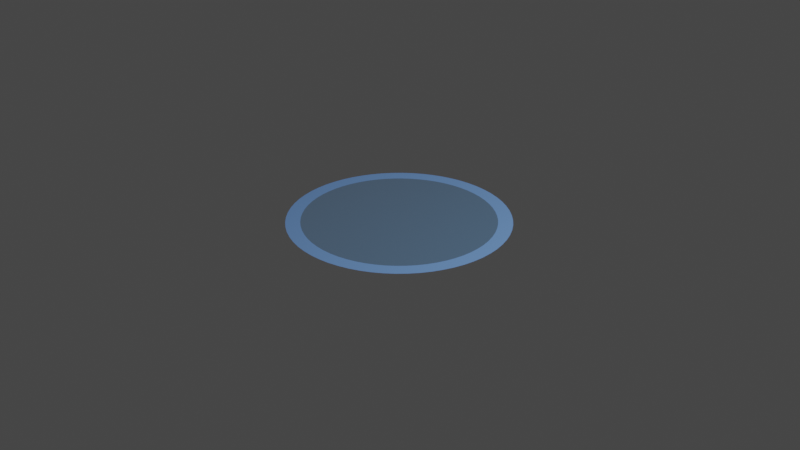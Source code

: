 # Source: RotateGizmoGeom.blend  (saved by Blender 2.91.10; exported with 4.5.12 LTS)
import bpy
from mathutils import Matrix  # noqa: F401  (used for matrix-valued properties, if any)

bpy.ops.wm.read_factory_settings(use_empty=True)
scene = bpy.context.scene
scene.name = 'Scene'

# ---- collections
col_collection = bpy.data.collections.new('Collection'); scene.collection.children.link(col_collection)

# ---- materials (node trees are filled in below, after node groups)
mat_material_001 = bpy.data.materials.new('Material.001')
mat_material_001.use_transparent_shadow = False
mat_material_002 = bpy.data.materials.new('Material.002')
mat_material_002.use_transparent_shadow = False

# ---- material node trees
mat_material_001.use_nodes = True; mat_material_001.node_tree.nodes.clear()
_N = mat_material_001.node_tree.nodes; _L = mat_material_001.node_tree.links
n0 = _N.new('ShaderNodeBsdfPrincipled'); n0.name = 'Principled BSDF'; n0.location = (10, 300)
n0.distribution = 'GGX'
n0.subsurface_method = 'BURLEY'
n0.inputs[0].default_value = (0.1905, 0.3767, 0.8, 1.0)
n0.inputs[3].default_value = 1.45
n0.inputs[27].default_value = (0.0, 0.0, 0.0, 1.0)
n0.inputs[28].default_value = 1.0
n1 = _N.new('ShaderNodeOutputMaterial'); n1.name = 'Material Output'; n1.location = (300, 300)
_L.new(n0.outputs[0], n1.inputs[0])
n1.is_active_output = True
mat_material_002.use_nodes = True; mat_material_002.node_tree.nodes.clear()
_N = mat_material_002.node_tree.nodes; _L = mat_material_002.node_tree.links
n0 = _N.new('ShaderNodeBsdfPrincipled'); n0.name = 'Principled BSDF'; n0.location = (10, 300)
n0.distribution = 'GGX'
n0.subsurface_method = 'BURLEY'
n0.inputs[0].default_value = (0.1651, 0.4279, 0.8, 1.0)
n0.inputs[3].default_value = 1.45
n0.inputs[4].default_value = 0.435
n0.inputs[18].default_value = 0.3785
n0.inputs[27].default_value = (0.0, 0.0, 0.0, 1.0)
n0.inputs[28].default_value = 1.0
n1 = _N.new('ShaderNodeOutputMaterial'); n1.name = 'Material Output'; n1.location = (300, 300)
_L.new(n0.outputs[0], n1.inputs[0])
n1.is_active_output = True

# ---- world
world_world = bpy.data.worlds.new('World'); scene.world = world_world
world_world.use_nodes = True; world_world.node_tree.nodes.clear()
_N = world_world.node_tree.nodes; _L = world_world.node_tree.links
n0 = _N.new('ShaderNodeOutputWorld'); n0.name = 'World Output'; n0.location = (300, 300)
n1 = _N.new('ShaderNodeBackground'); n1.name = 'Background'; n1.location = (10, 300)
n1.inputs[0].default_value = (0.05088, 0.05088, 0.05088, 1.0)
_L.new(n1.outputs[0], n0.inputs[0])
n0.is_active_output = True
world_world.color = (0.05088, 0.05088, 0.05088)
world_world.use_sun_shadow = False
world_world.sun_shadow_jitter_overblur = 0.0

# ---- cameras
cam_camera = bpy.data.cameras.new('Camera')
cam_camera.clip_end = 100.0
cam_camera.ortho_scale = 7.314

# ---- lights
light_light = bpy.data.lights.new('Light', 'POINT')
light_light.transmission_factor = 0.0
light_light.energy = 1000.0
light_light.shadow_soft_size = 0.1
light_light.shadow_maximum_resolution = 0.006
light_light.use_absolute_resolution = True

# ---- meshes
me_circle_001 = bpy.data.meshes.new('Circle.001')
me_circle_001.from_pydata([(0.0, 0.0, 0.0), (0.0, 1.0, 0.0), (-0.09802, 0.9952, 0.0), (-0.1951, 0.9808, 0.0), (-0.2903, 0.9569, 0.0), (-0.3827, 0.9239, 0.0), (-0.4714, 0.8819, 0.0), (-0.5556, 0.8315, 0.0), (-0.6344, 0.773, 0.0), (-0.7071, 0.7071, 0.0), (-0.773, 0.6344, 0.0), (-0.8315, 0.5556, 0.0), (-0.8819, 0.4714, 0.0), (-0.9239, 0.3827, 0.0), (-0.9569, 0.2903, 0.0), (-0.9808, 0.1951, 0.0), (-0.9952, 0.09802, 0.0), (-1.0, -1.629e-07, 0.0), (-0.9952, -0.09802, 0.0), (-0.9808, -0.1951, 0.0), (-0.9569, -0.2903, 0.0), (-0.9239, -0.3827, 0.0), (-0.8819, -0.4714, 0.0), (-0.8315, -0.5556, 0.0), (-0.773, -0.6344, 0.0), (-0.7071, -0.7071, 0.0), (-0.6344, -0.773, 0.0), (-0.5556, -0.8315, 0.0), (-0.4714, -0.8819, 0.0), (-0.3827, -0.9239, 0.0), (-0.2903, -0.9569, 0.0), (-0.1951, -0.9808, 0.0), (-0.09802, -0.9952, 0.0), (8.027e-07, -1.0, 0.0), (0.09802, -0.9952, 0.0), (0.1951, -0.9808, 0.0), (0.2903, -0.9569, 0.0), (0.3827, -0.9239, 0.0), (0.4714, -0.8819, 0.0), (0.5556, -0.8315, 0.0), (0.6344, -0.773, 0.0), (0.7071, -0.7071, 0.0), (0.773, -0.6344, 0.0), (0.8315, -0.5556, 0.0), (0.8819, -0.4714, 0.0), (0.9239, -0.3827, 0.0), (0.9569, -0.2903, 0.0), (0.9808, -0.1951, 0.0), (0.9952, -0.09802, 0.0), (1.0, -4.649e-07, 0.0), (0.9952, 0.09802, 0.0), (0.9808, 0.1951, 0.0), (0.9569, 0.2903, 0.0), (0.9239, 0.3827, 0.0), (0.8819, 0.4714, 0.0), (0.8315, 0.5556, 0.0), (0.773, 0.6344, 0.0), (0.7071, 0.7071, 0.0), (0.6344, 0.773, 0.0), (0.5556, 0.8315, 0.0), (0.4714, 0.8819, 0.0), (0.3827, 0.9239, 0.0), (0.2903, 0.9569, 0.0), (0.1951, 0.9808, 0.0), (0.09802, 0.9952, 0.0), (-8.987e-08, 1.151, 0.0), (-0.1128, 1.145, 0.0), (-0.2245, 1.129, 0.0), (-0.3341, 1.101, 0.0), (-0.4404, 1.063, 0.0), (-0.5425, 1.015, 0.0), (-0.6394, 0.9569, 0.0), (-0.7301, 0.8897, 0.0), (-0.8138, 0.8138, 0.0), (-0.8897, 0.7301, 0.0), (-0.9569, 0.6394, 0.0), (-1.015, 0.5425, 0.0), (-1.063, 0.4404, 0.0), (-1.101, 0.3341, 0.0), (-1.129, 0.2245, 0.0), (-1.145, 0.1128, 0.0), (-1.151, -1.491e-07, 0.0), (-1.145, -0.1128, 0.0), (-1.129, -0.2245, 0.0), (-1.101, -0.3341, 0.0), (-1.063, -0.4404, 0.0), (-1.015, -0.5425, 0.0), (-0.9569, -0.6394, 0.0), (-0.8897, -0.7301, 0.0), (-0.8138, -0.8138, 0.0), (-0.7301, -0.8897, 0.0), (-0.6394, -0.9569, 0.0), (-0.5425, -1.015, 0.0), (-0.4404, -1.063, 0.0), (-0.3341, -1.101, 0.0), (-0.2245, -1.129, 0.0), (-0.1128, -1.145, 0.0), (8.339e-07, -1.151, 0.0), (0.1128, -1.145, 0.0), (0.2245, -1.129, 0.0), (0.3341, -1.101, 0.0), (0.4404, -1.063, 0.0), (0.5425, -1.015, 0.0), (0.6394, -0.9569, 0.0), (0.7301, -0.8897, 0.0), (0.8138, -0.8138, 0.0), (0.8897, -0.7301, 0.0), (0.9569, -0.6394, 0.0), (1.015, -0.5425, 0.0), (1.063, -0.4404, 0.0), (1.101, -0.3341, 0.0), (1.129, -0.2245, 0.0), (1.145, -0.1128, 0.0), (1.151, -4.967e-07, 0.0), (1.145, 0.1128, 0.0), (1.129, 0.2245, 0.0), (1.101, 0.3341, 0.0), (1.063, 0.4404, 0.0), (1.015, 0.5425, 0.0), (0.9569, 0.6394, 0.0), (0.8897, 0.7301, 0.0), (0.8138, 0.8138, 0.0), (0.7301, 0.8897, 0.0), (0.6394, 0.9569, 0.0), (0.5425, 1.015, 0.0), (0.4404, 1.063, 0.0), (0.3341, 1.101, 0.0), (0.2245, 1.129, 0.0), (0.1128, 1.145, 0.0)], [], [(0, 1, 2), (0, 2, 3), (0, 3, 4), (0, 4, 5), (0, 5, 6), (0, 6, 7), (0, 7, 8), (0, 8, 9), (0, 9, 10), (0, 10, 11), (0, 11, 12), (0, 12, 13), (0, 13, 14), (0, 14, 15), (0, 15, 16), (0, 16, 17), (0, 17, 18), (0, 18, 19), (0, 19, 20), (0, 20, 21), (0, 21, 22), (0, 22, 23), (0, 23, 24), (0, 24, 25), (0, 25, 26), (0, 26, 27), (0, 27, 28), (0, 28, 29), (0, 29, 30), (0, 30, 31), (0, 31, 32), (0, 32, 33), (0, 33, 34), (0, 34, 35), (0, 35, 36), (0, 36, 37), (0, 37, 38), (0, 38, 39), (0, 39, 40), (0, 40, 41), (0, 41, 42), (0, 42, 43), (0, 43, 44), (0, 44, 45), (0, 45, 46), (0, 46, 47), (0, 47, 48), (0, 48, 49), (0, 49, 50), (0, 50, 51), (0, 51, 52), (0, 52, 53), (0, 53, 54), (0, 54, 55), (0, 55, 56), (0, 56, 57), (0, 57, 58), (0, 58, 59), (0, 59, 60), (0, 60, 61), (0, 61, 62), (0, 62, 63), (0, 63, 64), (0, 64, 1), (46, 45, 109, 110), (33, 32, 96, 97), (20, 19, 83, 84), (7, 6, 70, 71), (60, 59, 123, 124), (47, 46, 110, 111), (34, 33, 97, 98), (21, 20, 84, 85), (8, 7, 71, 72), (61, 60, 124, 125), (48, 47, 111, 112), (35, 34, 98, 99), (22, 21, 85, 86), (9, 8, 72, 73), (62, 61, 125, 126), (49, 48, 112, 113), (36, 35, 99, 100), (23, 22, 86, 87), (10, 9, 73, 74), (63, 62, 126, 127), (50, 49, 113, 114), (37, 36, 100, 101), (24, 23, 87, 88), (11, 10, 74, 75), (64, 63, 127, 128), (51, 50, 114, 115), (38, 37, 101, 102), (25, 24, 88, 89), (12, 11, 75, 76), (1, 64, 128, 65), (52, 51, 115, 116), (39, 38, 102, 103), (26, 25, 89, 90), (13, 12, 76, 77), (53, 52, 116, 117), (40, 39, 103, 104), (27, 26, 90, 91), (14, 13, 77, 78), (2, 1, 65, 66), (54, 53, 117, 118), (41, 40, 104, 105), (28, 27, 91, 92), (15, 14, 78, 79), (55, 54, 118, 119), (42, 41, 105, 106), (29, 28, 92, 93), (16, 15, 79, 80), (3, 2, 66, 67), (56, 55, 119, 120), (43, 42, 106, 107), (30, 29, 93, 94), (17, 16, 80, 81), (4, 3, 67, 68), (57, 56, 120, 121), (44, 43, 107, 108), (31, 30, 94, 95), (18, 17, 81, 82), (5, 4, 68, 69), (58, 57, 121, 122), (45, 44, 108, 109), (32, 31, 95, 96), (19, 18, 82, 83), (6, 5, 69, 70), (59, 58, 122, 123)])
me_circle_001.polygons.foreach_set('material_index', [1, 1, 1, 1, 1, 1, 1, 1, 1, 1, 1, 1, 1, 1, 1, 1, 1, 1, 1, 1, 1, 1, 1, 1, 1, 1, 1, 1, 1, 1, 1, 1, 1, 1, 1, 1, 1, 1, 1, 1, 1, 1, 1, 1, 1, 1, 1, 1, 1, 1, 1, 1, 1, 1, 1, 1, 1, 1, 1, 1, 1, 1, 1, 1, 0, 0, 0, 0, 0, 0, 0, 0, 0, 0, 0, 0, 0, 0, 0, 0, 0, 0, 0, 0, 0, 0, 0, 0, 0, 0, 0, 0, 0, 0, 0, 0, 0, 0, 0, 0, 0, 0, 0, 0, 0, 0, 0, 0, 0, 0, 0, 0, 0, 0, 0, 0, 0, 0, 0, 0, 0, 0, 0, 0, 0, 0, 0, 0])
_uv = me_circle_001.uv_layers.new(name='UVMap')
_uv.uv.foreach_set('vector', [0.5, 0.5, 0.5, 1.0, 0.451, 0.9976, 0.5, 0.5, 0.451, 0.9976, 0.4025, 0.9904, 0.5, 0.5, 0.4025, 0.9904, 0.3549, 0.9785, 0.5, 0.5, 0.3549, 0.9785, 0.3087, 0.9619, 0.5, 0.5, 0.3087, 0.9619, 0.2643, 0.941, 0.5, 0.5, 0.2643, 0.941, 0.2222, 0.9157, 0.5, 0.5, 0.2222, 0.9157, 0.1828, 0.8865, 0.5, 0.5, 0.1828, 0.8865, 0.1464, 0.8536, 0.5, 0.5, 0.1464, 0.8536, 0.1135, 0.8172, 0.5, 0.5, 0.1135, 0.8172, 0.08427, 0.7778, 0.5, 0.5, 0.08427, 0.7778, 0.05904, 0.7357, 0.5, 0.5, 0.05904, 0.7357, 0.03806, 0.6913, 0.5, 0.5, 0.03806, 0.6913, 0.02153, 0.6451, 0.5, 0.5, 0.02153, 0.6451, 0.009607, 0.5975, 0.5, 0.5, 0.009607, 0.5975, 0.002408, 0.549, 0.5, 0.5, 0.002408, 0.549, 0.0, 0.5, 0.5, 0.5, 0.0, 0.5, 0.002408, 0.451, 0.5, 0.5, 0.002408, 0.451, 0.009607, 0.4025, 0.5, 0.5, 0.009607, 0.4025, 0.02153, 0.3549, 0.5, 0.5, 0.02153, 0.3549, 0.03806, 0.3087, 0.5, 0.5, 0.03806, 0.3087, 0.05904, 0.2643, 0.5, 0.5, 0.05904, 0.2643, 0.08427, 0.2222, 0.5, 0.5, 0.08427, 0.2222, 0.1135, 0.1828, 0.5, 0.5, 0.1135, 0.1828, 0.1464, 0.1464, 0.5, 0.5, 0.1464, 0.1464, 0.1828, 0.1135, 0.5, 0.5, 0.1828, 0.1135, 0.2222, 0.08427, 0.5, 0.5, 0.2222, 0.08427, 0.2643, 0.05904, 0.5, 0.5, 0.2643, 0.05904, 0.3087, 0.03806, 0.5, 0.5, 0.3087, 0.03806, 0.3549, 0.02153, 0.5, 0.5, 0.3549, 0.02153, 0.4025, 0.009607, 0.5, 0.5, 0.4025, 0.009607, 0.451, 0.002408, 0.5, 0.5, 0.451, 0.002408, 0.5, 0.0, 0.5, 0.5, 0.5, 0.0, 0.549, 0.002408, 0.5, 0.5, 0.549, 0.002408, 0.5975, 0.009607, 0.5, 0.5, 0.5975, 0.009607, 0.6451, 0.02153, 0.5, 0.5, 0.6451, 0.02153, 0.6913, 0.03806, 0.5, 0.5, 0.6913, 0.03806, 0.7357, 0.05904, 0.5, 0.5, 0.7357, 0.05904, 0.7778, 0.08427, 0.5, 0.5, 0.7778, 0.08427, 0.8172, 0.1135, 0.5, 0.5, 0.8172, 0.1135, 0.8536, 0.1464, 0.5, 0.5, 0.8536, 0.1464, 0.8865, 0.1828, 0.5, 0.5, 0.8865, 0.1828, 0.9157, 0.2222, 0.5, 0.5, 0.9157, 0.2222, 0.941, 0.2643, 0.5, 0.5, 0.941, 0.2643, 0.9619, 0.3087, 0.5, 0.5, 0.9619, 0.3087, 0.9785, 0.3549, 0.5, 0.5, 0.9785, 0.3549, 0.9904, 0.4025, 0.5, 0.5, 0.9904, 0.4025, 0.9976, 0.451, 0.5, 0.5, 0.9976, 0.451, 1.0, 0.5, 0.5, 0.5, 1.0, 0.5, 0.9976, 0.549, 0.5, 0.5, 0.9976, 0.549, 0.9904, 0.5975, 0.5, 0.5, 0.9904, 0.5975, 0.9785, 0.6451, 0.5, 0.5, 0.9785, 0.6451, 0.9619, 0.6913, 0.5, 0.5, 0.9619, 0.6913, 0.941, 0.7357, 0.5, 0.5, 0.941, 0.7357, 0.9157, 0.7778, 0.5, 0.5, 0.9157, 0.7778, 0.8865, 0.8172, 0.5, 0.5, 0.8865, 0.8172, 0.8536, 0.8536, 0.5, 0.5, 0.8536, 0.8536, 0.8172, 0.8865, 0.5, 0.5, 0.8172, 0.8865, 0.7778, 0.9157, 0.5, 0.5, 0.7778, 0.9157, 0.7357, 0.941, 0.5, 0.5, 0.7357, 0.941, 0.6913, 0.9619, 0.5, 0.5, 0.6913, 0.9619, 0.6451, 0.9785, 0.5, 0.5, 0.6451, 0.9785, 0.5975, 0.9904, 0.5, 0.5, 0.5975, 0.9904, 0.549, 0.9976, 0.5, 0.5, 0.549, 0.9976, 0.5, 1.0, 0.9785, 0.3549, 0.9619, 0.3087, 0.9619, 0.3087, 0.9785, 0.3549, 0.5, 0.0, 0.451, 0.002408, 0.451, 0.002408, 0.5, 0.0, 0.02153, 0.3549, 0.009607, 0.4025, 0.009607, 0.4025, 0.02153, 0.3549, 0.2222, 0.9157, 0.2643, 0.941, 0.2643, 0.941, 0.2222, 0.9157, 0.7357, 0.941, 0.7778, 0.9157, 0.7778, 0.9157, 0.7357, 0.941, 0.9904, 0.4025, 0.9785, 0.3549, 0.9785, 0.3549, 0.9904, 0.4025, 0.549, 0.002408, 0.5, 0.0, 0.5, 0.0, 0.549, 0.002408, 0.03806, 0.3087, 0.02153, 0.3549, 0.02153, 0.3549, 0.03806, 0.3087, 0.1828, 0.8865, 0.2222, 0.9157, 0.2222, 0.9157, 0.1828, 0.8865, 0.6913, 0.9619, 0.7357, 0.941, 0.7357, 0.941, 0.6913, 0.9619, 0.9976, 0.451, 0.9904, 0.4025, 0.9904, 0.4025, 0.9976, 0.451, 0.5975, 0.009607, 0.549, 0.002408, 0.549, 0.002408, 0.5975, 0.009607, 0.05904, 0.2643, 0.03806, 0.3087, 0.03806, 0.3087, 0.05904, 0.2643, 0.1464, 0.8536, 0.1828, 0.8865, 0.1828, 0.8865, 0.1464, 0.8536, 0.6451, 0.9785, 0.6913, 0.9619, 0.6913, 0.9619, 0.6451, 0.9785, 1.0, 0.5, 0.9976, 0.451, 0.9976, 0.451, 1.0, 0.5, 0.6451, 0.02153, 0.5975, 0.009607, 0.5975, 0.009607, 0.6451, 0.02153, 0.08427, 0.2222, 0.05904, 0.2643, 0.05904, 0.2643, 0.08427, 0.2222, 0.1135, 0.8172, 0.1464, 0.8536, 0.1464, 0.8536, 0.1135, 0.8172, 0.5975, 0.9904, 0.6451, 0.9785, 0.6451, 0.9785, 0.5975, 0.9904, 0.9976, 0.549, 1.0, 0.5, 1.0, 0.5, 0.9976, 0.549, 0.6913, 0.03806, 0.6451, 0.02153, 0.6451, 0.02153, 0.6913, 0.03806, 0.1135, 0.1828, 0.08427, 0.2222, 0.08427, 0.2222, 0.1135, 0.1828, 0.08427, 0.7778, 0.1135, 0.8172, 0.1135, 0.8172, 0.08427, 0.7778, 0.549, 0.9976, 0.5975, 0.9904, 0.5975, 0.9904, 0.549, 0.9976, 0.9904, 0.5975, 0.9976, 0.549, 0.9976, 0.549, 0.9904, 0.5975, 0.7357, 0.05904, 0.6913, 0.03806, 0.6913, 0.03806, 0.7357, 0.05904, 0.1464, 0.1464, 0.1135, 0.1828, 0.1135, 0.1828, 0.1464, 0.1464, 0.05904, 0.7357, 0.08427, 0.7778, 0.08427, 0.7778, 0.05904, 0.7357, 0.5, 1.0, 0.549, 0.9976, 0.549, 0.9976, 0.5, 1.0, 0.9785, 0.6451, 0.9904, 0.5975, 0.9904, 0.5975, 0.9785, 0.6451, 0.7778, 0.08427, 0.7357, 0.05904, 0.7357, 0.05904, 0.7778, 0.08427, 0.1828, 0.1135, 0.1464, 0.1464, 0.1464, 0.1464, 0.1828, 0.1135, 0.03806, 0.6913, 0.05904, 0.7357, 0.05904, 0.7357, 0.03806, 0.6913, 0.9619, 0.6913, 0.9785, 0.6451, 0.9785, 0.6451, 0.9619, 0.6913, 0.8172, 0.1135, 0.7778, 0.08427, 0.7778, 0.08427, 0.8172, 0.1135, 0.2222, 0.08427, 0.1828, 0.1135, 0.1828, 0.1135, 0.2222, 0.08427, 0.02153, 0.6451, 0.03806, 0.6913, 0.03806, 0.6913, 0.02153, 0.6451, 0.451, 0.9976, 0.5, 1.0, 0.5, 1.0, 0.451, 0.9976, 0.941, 0.7357, 0.9619, 0.6913, 0.9619, 0.6913, 0.941, 0.7357, 0.8536, 0.1464, 0.8172, 0.1135, 0.8172, 0.1135, 0.8536, 0.1464, 0.2643, 0.05904, 0.2222, 0.08427, 0.2222, 0.08427, 0.2643, 0.05904, 0.009607, 0.5975, 0.02153, 0.6451, 0.02153, 0.6451, 0.009607, 0.5975, 0.9157, 0.7778, 0.941, 0.7357, 0.941, 0.7357, 0.9157, 0.7778, 0.8865, 0.1828, 0.8536, 0.1464, 0.8536, 0.1464, 0.8865, 0.1828, 0.3087, 0.03806, 0.2643, 0.05904, 0.2643, 0.05904, 0.3087, 0.03806, 0.002408, 0.549, 0.009607, 0.5975, 0.009607, 0.5975, 0.002408, 0.549, 0.4025, 0.9904, 0.451, 0.9976, 0.451, 0.9976, 0.4025, 0.9904, 0.8865, 0.8172, 0.9157, 0.7778, 0.9157, 0.7778, 0.8865, 0.8172, 0.9157, 0.2222, 0.8865, 0.1828, 0.8865, 0.1828, 0.9157, 0.2222, 0.3549, 0.02153, 0.3087, 0.03806, 0.3087, 0.03806, 0.3549, 0.02153, 0.0, 0.5, 0.002408, 0.549, 0.002408, 0.549, 0.0, 0.5, 0.3549, 0.9785, 0.4025, 0.9904, 0.4025, 0.9904, 0.3549, 0.9785, 0.8536, 0.8536, 0.8865, 0.8172, 0.8865, 0.8172, 0.8536, 0.8536, 0.941, 0.2643, 0.9157, 0.2222, 0.9157, 0.2222, 0.941, 0.2643, 0.4025, 0.009607, 0.3549, 0.02153, 0.3549, 0.02153, 0.4025, 0.009607, 0.002408, 0.451, 0.0, 0.5, 0.0, 0.5, 0.002408, 0.451, 0.3087, 0.9619, 0.3549, 0.9785, 0.3549, 0.9785, 0.3087, 0.9619, 0.8172, 0.8865, 0.8536, 0.8536, 0.8536, 0.8536, 0.8172, 0.8865, 0.9619, 0.3087, 0.941, 0.2643, 0.941, 0.2643, 0.9619, 0.3087, 0.451, 0.002408, 0.4025, 0.009607, 0.4025, 0.009607, 0.451, 0.002408, 0.009607, 0.4025, 0.002408, 0.451, 0.002408, 0.451, 0.009607, 0.4025, 0.2643, 0.941, 0.3087, 0.9619, 0.3087, 0.9619, 0.2643, 0.941, 0.7778, 0.9157, 0.8172, 0.8865, 0.8172, 0.8865, 0.7778, 0.9157])
me_circle_001.materials.append(mat_material_001)
me_circle_001.materials.append(mat_material_002)
me_circle_001.use_remesh_fix_poles = True
me_circle_001.use_remesh_preserve_attributes = False
me_circle_001.use_mirror_vertex_groups = False
me_circle_001.update()

# ---- objects
ob_light = bpy.data.objects.new('Light', light_light)
ob_camera = bpy.data.objects.new('Camera', cam_camera)
ob_circle = bpy.data.objects.new('Circle', me_circle_001)

# ---- transforms, parenting, visibility, modifiers, constraints
ob_light.location = (4.076, 1.005, 5.904)
ob_light.rotation_euler = (0.6503, 0.05522, 1.866)
ob_light.lock_rotations_4d = False
ob_light.empty_display_type = 'ARROWS'
ob_light.color = (0.0, 0.0, 0.0, 0.0)
ob_light.lineart.crease_threshold = 0.0
ob_camera.location = (7.359, -6.926, 4.958)
ob_camera.rotation_euler = (1.109, 0.0, 0.8149)
ob_camera.lock_rotations_4d = False
ob_camera.empty_display_type = 'ARROWS'
ob_camera.color = (0.0, 0.0, 0.0, 0.0)
ob_camera.display_type = 'WIRE'
ob_camera.lineart.crease_threshold = 0.0
ob_circle.location = (0.0, 0.0, 0.0)
ob_circle.lineart.crease_threshold = 0.0

# ---- collection membership
col_collection.objects.link(ob_light)
col_collection.objects.link(ob_camera)
col_collection.objects.link(ob_circle)

# ---- scene / render settings (as saved in the file)
scene.camera = ob_camera
scene.frame_start = 1; scene.frame_end = 250; scene.frame_set(1)
scene.render.engine = 'BLENDER_EEVEE_NEXT'
scene.cycles.use_denoising = False
scene.cycles.samples = 128
scene.cycles.sampling_pattern = 'TABULATED_SOBOL'
scene.cycles.use_adaptive_sampling = False
scene.cycles.use_light_tree = False
scene.view_settings.view_transform = 'Filmic'
bpy.context.view_layer.update()
